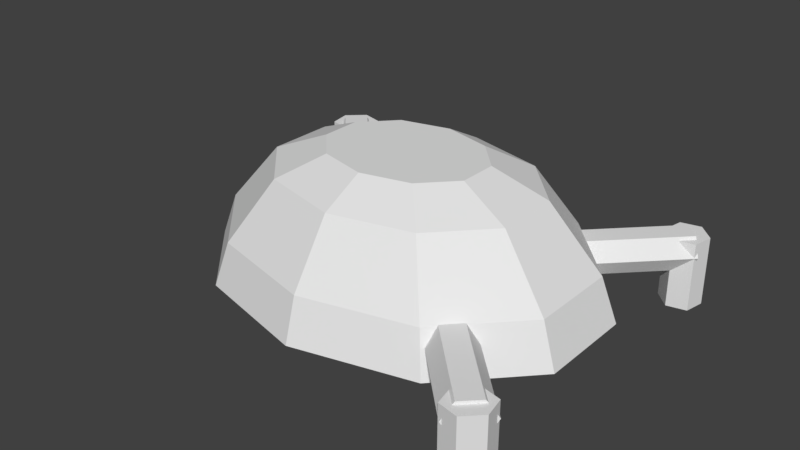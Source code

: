 # Source: simpleKame.blend  (saved by Blender 2.78.0; exported with 4.5.12 LTS)
import bpy
from mathutils import Matrix  # noqa: F401  (used for matrix-valued properties, if any)

bpy.ops.wm.read_factory_settings(use_empty=True)
scene = bpy.context.scene
scene.name = 'Scene'

# ---- collections
col_collection_1 = bpy.data.collections.new('Collection 1'); scene.collection.children.link(col_collection_1)

# ---- world
world_world = bpy.data.worlds.new('World'); scene.world = world_world
world_world.color = (0.05088, 0.05088, 0.05088)
world_world.use_sun_shadow = False
world_world.sun_shadow_jitter_overblur = 0.0
world_world.cycles.sampling_method = 'MANUAL'

# ---- meshes
me_cylinder_008 = bpy.data.meshes.new('Cylinder.008')
me_cylinder_008.from_pydata([(-0.007177, 0.9831, -1.186), (-5.251e-08, 1.0, 0.7771), (0.8588, 0.4831, -1.186), (0.866, 0.5, 0.7771), (0.8588, -0.5169, -1.186), (0.866, -0.5, 0.7771), (-0.007177, -1.017, -1.186), (-1.399e-07, -1.0, 0.7771), (-0.8732, -0.5169, -1.186), (-0.866, -0.5, 0.7771), (-0.8732, 0.4831, -1.186), (-0.866, 0.5, 0.7771)], [], [(0, 1, 3, 2), (2, 3, 5, 4), (4, 5, 7, 6), (6, 7, 9, 8), (3, 1, 11, 9, 7, 5), (8, 9, 11, 10), (10, 11, 1, 0), (0, 2, 4, 6, 8, 10)])
me_cylinder_008.use_remesh_preserve_volume = False
me_cylinder_008.use_remesh_preserve_attributes = False
me_cylinder_008.use_mirror_vertex_groups = False
me_cylinder_008.update()
me_cylinder_007 = bpy.data.meshes.new('Cylinder.007')
me_cylinder_007.from_pydata([(6.394e-08, 1.0, -1.682), (-5.227e-08, 1.0, 1.558), (0.866, 0.5, -1.682), (0.866, 0.5, 1.558), (0.866, -0.5, -1.682), (0.866, -0.5, 1.558), (-2.348e-08, -1.0, -1.682), (-1.397e-07, -1.0, 1.558), (-0.866, -0.5, -1.682), (-0.866, -0.5, 1.558), (-0.866, 0.5, -1.682), (-0.866, 0.5, 1.558)], [], [(0, 1, 3, 2), (2, 3, 5, 4), (4, 5, 7, 6), (6, 7, 9, 8), (3, 1, 11, 9, 7, 5), (8, 9, 11, 10), (10, 11, 1, 0), (0, 2, 4, 6, 8, 10)])
me_cylinder_007.use_remesh_preserve_volume = False
me_cylinder_007.use_remesh_preserve_attributes = False
me_cylinder_007.use_mirror_vertex_groups = False
me_cylinder_007.update()
me_cylinder_006 = bpy.data.meshes.new('Cylinder.006')
me_cylinder_006.from_pydata([(-0.007177, 0.9831, -1.186), (-5.251e-08, 1.0, 0.7771), (0.8588, 0.4831, -1.186), (0.866, 0.5, 0.7771), (0.8588, -0.5169, -1.186), (0.866, -0.5, 0.7771), (-0.007177, -1.017, -1.186), (-1.399e-07, -1.0, 0.7771), (-0.8732, -0.5169, -1.186), (-0.866, -0.5, 0.7771), (-0.8732, 0.4831, -1.186), (-0.866, 0.5, 0.7771)], [], [(0, 1, 3, 2), (2, 3, 5, 4), (4, 5, 7, 6), (6, 7, 9, 8), (3, 1, 11, 9, 7, 5), (8, 9, 11, 10), (10, 11, 1, 0), (0, 2, 4, 6, 8, 10)])
me_cylinder_006.use_remesh_preserve_volume = False
me_cylinder_006.use_remesh_preserve_attributes = False
me_cylinder_006.use_mirror_vertex_groups = False
me_cylinder_006.update()
me_cylinder_005 = bpy.data.meshes.new('Cylinder.005')
me_cylinder_005.from_pydata([(6.394e-08, 1.0, -1.682), (-5.227e-08, 1.0, 1.558), (0.866, 0.5, -1.682), (0.866, 0.5, 1.558), (0.866, -0.5, -1.682), (0.866, -0.5, 1.558), (-2.348e-08, -1.0, -1.682), (-1.397e-07, -1.0, 1.558), (-0.866, -0.5, -1.682), (-0.866, -0.5, 1.558), (-0.866, 0.5, -1.682), (-0.866, 0.5, 1.558)], [], [(0, 1, 3, 2), (2, 3, 5, 4), (4, 5, 7, 6), (6, 7, 9, 8), (3, 1, 11, 9, 7, 5), (8, 9, 11, 10), (10, 11, 1, 0), (0, 2, 4, 6, 8, 10)])
me_cylinder_005.use_remesh_preserve_volume = False
me_cylinder_005.use_remesh_preserve_attributes = False
me_cylinder_005.use_mirror_vertex_groups = False
me_cylinder_005.update()
me_cylinder_004 = bpy.data.meshes.new('Cylinder.004')
me_cylinder_004.from_pydata([(6.394e-08, 1.0, -1.682), (-5.227e-08, 1.0, 1.558), (0.866, 0.5, -1.682), (0.866, 0.5, 1.558), (0.866, -0.5, -1.682), (0.866, -0.5, 1.558), (-2.348e-08, -1.0, -1.682), (-1.397e-07, -1.0, 1.558), (-0.866, -0.5, -1.682), (-0.866, -0.5, 1.558), (-0.866, 0.5, -1.682), (-0.866, 0.5, 1.558)], [], [(0, 1, 3, 2), (2, 3, 5, 4), (4, 5, 7, 6), (6, 7, 9, 8), (3, 1, 11, 9, 7, 5), (8, 9, 11, 10), (10, 11, 1, 0), (0, 2, 4, 6, 8, 10)])
me_cylinder_004.use_remesh_preserve_volume = False
me_cylinder_004.use_remesh_preserve_attributes = False
me_cylinder_004.use_mirror_vertex_groups = False
me_cylinder_004.update()
me_cylinder_003 = bpy.data.meshes.new('Cylinder.003')
me_cylinder_003.from_pydata([(-0.007177, 0.9831, -1.186), (-5.251e-08, 1.0, 0.7771), (0.8588, 0.4831, -1.186), (0.866, 0.5, 0.7771), (0.8588, -0.5169, -1.186), (0.866, -0.5, 0.7771), (-0.007177, -1.017, -1.186), (-1.399e-07, -1.0, 0.7771), (-0.8732, -0.5169, -1.186), (-0.866, -0.5, 0.7771), (-0.8732, 0.4831, -1.186), (-0.866, 0.5, 0.7771)], [], [(0, 1, 3, 2), (2, 3, 5, 4), (4, 5, 7, 6), (6, 7, 9, 8), (3, 1, 11, 9, 7, 5), (8, 9, 11, 10), (10, 11, 1, 0), (0, 2, 4, 6, 8, 10)])
me_cylinder_003.use_remesh_preserve_volume = False
me_cylinder_003.use_remesh_preserve_attributes = False
me_cylinder_003.use_mirror_vertex_groups = False
me_cylinder_003.update()
me_cylinder_002 = bpy.data.meshes.new('Cylinder.002')
me_cylinder_002.from_pydata([(0.0, 0.837, -0.7653), (0.0, 0.7706, -0.5358), (0.6384, 0.6771, -0.7653), (0.5878, 0.6234, -0.5358), (1.033, 0.2586, -0.7653), (0.9511, 0.2381, -0.5358), (1.033, -0.2586, -0.7653), (0.9511, -0.2381, -0.5358), (0.6384, -0.6771, -0.7653), (0.5878, -0.6234, -0.5358), (-9.495e-08, -0.837, -0.7653), (-8.742e-08, -0.7706, -0.5358), (-0.6384, -0.6771, -0.7653), (-0.5878, -0.6234, -0.5358), (-1.033, -0.2586, -0.7653), (-0.9511, -0.2381, -0.5358), (-1.033, 0.2586, -0.7653), (-0.9511, 0.2381, -0.5358), (-0.6384, 0.6771, -0.7653), (-0.5878, 0.6234, -0.5358), (0.4258, 0.4517, -0.215), (0.0, 0.5583, -0.215), (0.689, 0.1725, -0.215), (0.689, -0.1725, -0.215), (0.4258, -0.4517, -0.215), (-6.333e-08, -0.5583, -0.215), (-0.4258, -0.4517, -0.215), (-0.689, -0.1725, -0.215), (-0.689, 0.1725, -0.215), (-0.4258, 0.4517, -0.215), (0.2561, 0.2716, -0.09813), (0.0, 0.3357, -0.09813), (0.4143, 0.1037, -0.09813), (0.4143, -0.1037, -0.09813), (0.2561, -0.2716, -0.09813), (-3.809e-08, -0.3357, -0.09813), (-0.2561, -0.2716, -0.09813), (-0.4143, -0.1037, -0.09813), (-0.4143, 0.1037, -0.09813), (-0.2561, 0.2716, -0.09813)], [], [(0, 1, 3, 2), (2, 3, 5, 4), (4, 5, 7, 6), (6, 7, 9, 8), (8, 9, 11, 10), (10, 11, 13, 12), (12, 13, 15, 14), (14, 15, 17, 16), (7, 5, 22, 23), (16, 17, 19, 18), (18, 19, 1, 0), (0, 2, 4, 6, 8, 10, 12, 14, 16, 18), (23, 22, 32, 33), (5, 3, 20, 22), (1, 19, 29, 21), (19, 17, 28, 29), (17, 15, 27, 28), (15, 13, 26, 27), (13, 11, 25, 26), (11, 9, 24, 25), (9, 7, 23, 24), (3, 1, 21, 20), (30, 31, 39, 38, 37, 36, 35, 34, 33, 32), (21, 29, 39, 31), (27, 26, 36, 37), (24, 23, 33, 34), (20, 21, 31, 30), (28, 27, 37, 38), (25, 24, 34, 35), (22, 20, 30, 32), (29, 28, 38, 39), (26, 25, 35, 36)])
me_cylinder_002.use_remesh_preserve_volume = False
me_cylinder_002.use_remesh_preserve_attributes = False
me_cylinder_002.use_mirror_vertex_groups = False
me_cylinder_002.update()

# ---- objects
ob_cylinder_006 = bpy.data.objects.new('Cylinder.006', me_cylinder_008)
ob_cylinder_005 = bpy.data.objects.new('Cylinder.005', me_cylinder_007)
ob_cylinder_004 = bpy.data.objects.new('Cylinder.004', me_cylinder_006)
ob_cylinder_003 = bpy.data.objects.new('Cylinder.003', me_cylinder_005)
ob_cylinder_002 = bpy.data.objects.new('Cylinder.002', me_cylinder_004)
ob_cylinder_001 = bpy.data.objects.new('Cylinder.001', me_cylinder_003)
ob_cylinder = bpy.data.objects.new('Cylinder', me_cylinder_002)

# ---- transforms, parenting, visibility, modifiers, constraints
ob_cylinder_006.location = (-0.8746, 0.6443, 0.4007)
ob_cylinder_006.rotation_euler = (-2.311, 1.571, 0.0)
ob_cylinder_006.scale = (0.1074, 0.121, 0.3351)
ob_cylinder_006.lineart.crease_threshold = 0.0
ob_cylinder_005.location = (-1.038, 0.8214, 0.2843)
ob_cylinder_005.rotation_euler = (0.0, 3.142, 2.311)
ob_cylinder_005.scale = (0.1074, 0.121, 0.1151)
ob_cylinder_005.lineart.crease_threshold = 0.0
ob_cylinder_004.location = (0.8233, -0.6748, 0.37)
ob_cylinder_004.rotation_euler = (0.7927, 1.571, 0.0)
ob_cylinder_004.scale = (0.09918, 0.1118, 0.3094)
ob_cylinder_004.lineart.crease_threshold = 0.0
ob_cylinder_003.location = (0.9787, -0.8345, 0.2626)
ob_cylinder_003.rotation_euler = (-0.0, -3.142, -0.7927)
ob_cylinder_003.scale = (0.09918, 0.1118, 0.1063)
ob_cylinder_003.lineart.crease_threshold = 0.0
ob_cylinder_002.location = (0.9787, 0.8345, 0.2626)
ob_cylinder_002.rotation_euler = (-0.0, 3.142, 0.7927)
ob_cylinder_002.scale = (0.09918, 0.1118, 0.1063)
ob_cylinder_002.lineart.crease_threshold = 0.0
ob_cylinder_001.location = (0.8233, 0.6749, 0.37)
ob_cylinder_001.rotation_euler = (-0.7927, 1.571, 0.0)
ob_cylinder_001.scale = (0.09918, 0.1118, 0.3094)
ob_cylinder_001.lineart.crease_threshold = 0.0
ob_cylinder.location = (0.0, 0.0, 0.9541)
ob_cylinder.scale = (0.9377, 0.9377, 0.9377)
ob_cylinder.lineart.crease_threshold = 0.0

# ---- collection membership
col_collection_1.objects.link(ob_cylinder_006)
col_collection_1.objects.link(ob_cylinder_005)
col_collection_1.objects.link(ob_cylinder_004)
col_collection_1.objects.link(ob_cylinder_003)
col_collection_1.objects.link(ob_cylinder_002)
col_collection_1.objects.link(ob_cylinder_001)
col_collection_1.objects.link(ob_cylinder)

# ---- scene / render settings (as saved in the file)
scene.frame_start = 1; scene.frame_end = 250; scene.frame_set(1)
scene.render.engine = 'BLENDER_EEVEE_NEXT'
scene.render.resolution_percentage = 50
scene.render.dither_intensity = 0.0
scene.cycles.use_denoising = False
scene.cycles.samples = 128
scene.cycles.sampling_pattern = 'TABULATED_SOBOL'
scene.cycles.light_sampling_threshold = 0.0
scene.cycles.use_adaptive_sampling = False
scene.cycles.use_light_tree = False
scene.cycles.blur_glossy = 0.0
scene.cycles.sample_clamp_indirect = 0.0
scene.view_settings.view_transform = 'Standard'
bpy.context.view_layer.update()

# ---- added for rendering (the .blend has no active camera and no usable light): camera, sun
cam_auto = bpy.data.cameras.new('AutoCamera')
cam_auto.lens = 50.0
cam_auto.sensor_width = 36.0
cam_auto.clip_end = 1000.0
ob_auto_camera = bpy.data.objects.new('AutoCamera', cam_auto)
scene.collection.objects.link(ob_auto_camera)
ob_auto_camera.location = (2.84754, -3.46015, 2.7863)
ob_auto_camera.rotation_euler = (1.09748, -7.21219e-08, 0.694738)
scene.camera = ob_auto_camera
light_auto_sun = bpy.data.lights.new('AutoSun', 'SUN')
light_auto_sun.energy = 3.0
light_auto_sun.angle = 0.0523599
ob_auto_sun = bpy.data.objects.new('AutoSun', light_auto_sun)
scene.collection.objects.link(ob_auto_sun)
ob_auto_sun.rotation_euler = (0.872665, 0.174533, 0.523599)
bpy.context.view_layer.update()
